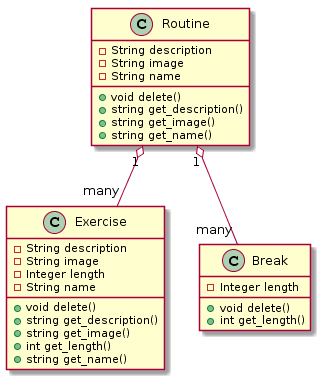

The diagram above was rendered by PlantUML. Its source (embedded in the PNG):
@startuml
Routine "1" o-- "many"  Exercise
Routine "1" o-- "many"  Break

class Routine {
	-String description
	-String image
	-String name
	+void delete()
	+string get_description()
	+string get_image()
	+string get_name()
}

class Exercise {
	-String description
	-String image
	-Integer length
	-String name
	+void delete()
	+string get_description()
	+string get_image()
	+int get_length()
	+string get_name()
}

class Break {
	-Integer length
	+void delete()
	+int get_length()
}
@enduml